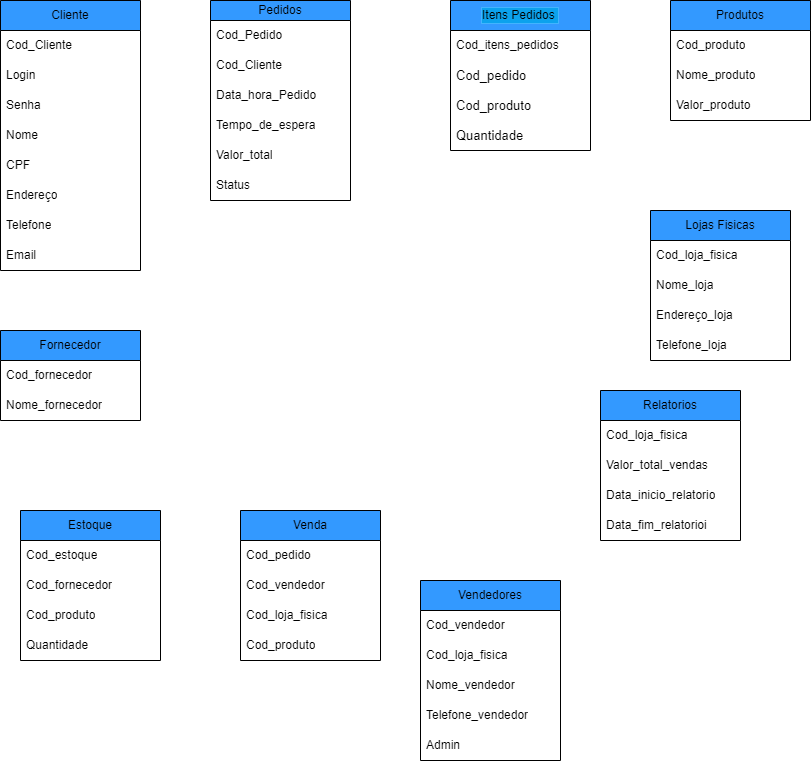

The diagram above was exported from draw.io. Its source (the exported page's mxGraphModel, read from the mxfile embedded in the PNG):
<mxGraphModel dx="1120" dy="2776" grid="1" gridSize="10" guides="1" tooltips="1" connect="1" arrows="1" fold="1" page="1" pageScale="1" pageWidth="827" pageHeight="1169" math="0" shadow="0">
  <root>
    <mxCell id="0" />
    <mxCell id="1" parent="0" />
    <mxCell id="L1kAVyt_kJ4tsiucqcaj-9" value="Cliente" style="swimlane;fontStyle=0;childLayout=stackLayout;horizontal=1;startSize=30;horizontalStack=0;resizeParent=1;resizeParentMax=0;resizeLast=0;collapsible=1;marginBottom=0;whiteSpace=wrap;html=1;fillColor=#3399FF;" parent="1" vertex="1">
      <mxGeometry y="-2160" width="140" height="270" as="geometry" />
    </mxCell>
    <mxCell id="L1kAVyt_kJ4tsiucqcaj-10" value="Cod_Cliente" style="text;strokeColor=none;fillColor=none;align=left;verticalAlign=middle;spacingLeft=4;spacingRight=4;overflow=hidden;points=[[0,0.5],[1,0.5]];portConstraint=eastwest;rotatable=0;whiteSpace=wrap;html=1;" parent="L1kAVyt_kJ4tsiucqcaj-9" vertex="1">
      <mxGeometry y="30" width="140" height="30" as="geometry" />
    </mxCell>
    <mxCell id="L1kAVyt_kJ4tsiucqcaj-11" value="Login&lt;br&gt;" style="text;strokeColor=none;fillColor=none;align=left;verticalAlign=middle;spacingLeft=4;spacingRight=4;overflow=hidden;points=[[0,0.5],[1,0.5]];portConstraint=eastwest;rotatable=0;whiteSpace=wrap;html=1;" parent="L1kAVyt_kJ4tsiucqcaj-9" vertex="1">
      <mxGeometry y="60" width="140" height="30" as="geometry" />
    </mxCell>
    <mxCell id="L1kAVyt_kJ4tsiucqcaj-12" value="Senha" style="text;strokeColor=none;fillColor=none;align=left;verticalAlign=middle;spacingLeft=4;spacingRight=4;overflow=hidden;points=[[0,0.5],[1,0.5]];portConstraint=eastwest;rotatable=0;whiteSpace=wrap;html=1;" parent="L1kAVyt_kJ4tsiucqcaj-9" vertex="1">
      <mxGeometry y="90" width="140" height="30" as="geometry" />
    </mxCell>
    <mxCell id="L1kAVyt_kJ4tsiucqcaj-13" value="Nome" style="text;strokeColor=none;fillColor=none;align=left;verticalAlign=middle;spacingLeft=4;spacingRight=4;overflow=hidden;points=[[0,0.5],[1,0.5]];portConstraint=eastwest;rotatable=0;whiteSpace=wrap;html=1;" parent="L1kAVyt_kJ4tsiucqcaj-9" vertex="1">
      <mxGeometry y="120" width="140" height="30" as="geometry" />
    </mxCell>
    <mxCell id="L1kAVyt_kJ4tsiucqcaj-14" value="CPF" style="text;strokeColor=none;fillColor=none;align=left;verticalAlign=middle;spacingLeft=4;spacingRight=4;overflow=hidden;points=[[0,0.5],[1,0.5]];portConstraint=eastwest;rotatable=0;whiteSpace=wrap;html=1;" parent="L1kAVyt_kJ4tsiucqcaj-9" vertex="1">
      <mxGeometry y="150" width="140" height="30" as="geometry" />
    </mxCell>
    <mxCell id="L1kAVyt_kJ4tsiucqcaj-15" value="Endereço" style="text;strokeColor=none;fillColor=none;align=left;verticalAlign=middle;spacingLeft=4;spacingRight=4;overflow=hidden;points=[[0,0.5],[1,0.5]];portConstraint=eastwest;rotatable=0;whiteSpace=wrap;html=1;" parent="L1kAVyt_kJ4tsiucqcaj-9" vertex="1">
      <mxGeometry y="180" width="140" height="30" as="geometry" />
    </mxCell>
    <mxCell id="L1kAVyt_kJ4tsiucqcaj-16" value="Telefone" style="text;strokeColor=none;fillColor=none;align=left;verticalAlign=middle;spacingLeft=4;spacingRight=4;overflow=hidden;points=[[0,0.5],[1,0.5]];portConstraint=eastwest;rotatable=0;whiteSpace=wrap;html=1;" parent="L1kAVyt_kJ4tsiucqcaj-9" vertex="1">
      <mxGeometry y="210" width="140" height="30" as="geometry" />
    </mxCell>
    <mxCell id="L1kAVyt_kJ4tsiucqcaj-17" value="Email" style="text;strokeColor=none;fillColor=none;align=left;verticalAlign=middle;spacingLeft=4;spacingRight=4;overflow=hidden;points=[[0,0.5],[1,0.5]];portConstraint=eastwest;rotatable=0;whiteSpace=wrap;html=1;" parent="L1kAVyt_kJ4tsiucqcaj-9" vertex="1">
      <mxGeometry y="240" width="140" height="30" as="geometry" />
    </mxCell>
    <mxCell id="L1kAVyt_kJ4tsiucqcaj-18" value="Pedidos" style="swimlane;fontStyle=0;childLayout=stackLayout;horizontal=1;startSize=20;horizontalStack=0;resizeParent=1;resizeParentMax=0;resizeLast=0;collapsible=1;marginBottom=0;whiteSpace=wrap;html=1;fillColor=#3399FF;" parent="1" vertex="1">
      <mxGeometry x="210" y="-2160" width="140" height="200" as="geometry" />
    </mxCell>
    <mxCell id="L1kAVyt_kJ4tsiucqcaj-19" value="Cod_Pedido&lt;br&gt;" style="text;strokeColor=none;fillColor=none;align=left;verticalAlign=middle;spacingLeft=4;spacingRight=4;overflow=hidden;points=[[0,0.5],[1,0.5]];portConstraint=eastwest;rotatable=0;whiteSpace=wrap;html=1;" parent="L1kAVyt_kJ4tsiucqcaj-18" vertex="1">
      <mxGeometry y="20" width="140" height="30" as="geometry" />
    </mxCell>
    <mxCell id="L1kAVyt_kJ4tsiucqcaj-20" value="Cod_Cliente" style="text;strokeColor=none;fillColor=none;align=left;verticalAlign=middle;spacingLeft=4;spacingRight=4;overflow=hidden;points=[[0,0.5],[1,0.5]];portConstraint=eastwest;rotatable=0;whiteSpace=wrap;html=1;" parent="L1kAVyt_kJ4tsiucqcaj-18" vertex="1">
      <mxGeometry y="50" width="140" height="30" as="geometry" />
    </mxCell>
    <mxCell id="L1kAVyt_kJ4tsiucqcaj-21" value="Data_hora_Pedido" style="text;strokeColor=none;fillColor=none;align=left;verticalAlign=middle;spacingLeft=4;spacingRight=4;overflow=hidden;points=[[0,0.5],[1,0.5]];portConstraint=eastwest;rotatable=0;whiteSpace=wrap;html=1;" parent="L1kAVyt_kJ4tsiucqcaj-18" vertex="1">
      <mxGeometry y="80" width="140" height="30" as="geometry" />
    </mxCell>
    <mxCell id="L1kAVyt_kJ4tsiucqcaj-23" value="Tempo_de_espera" style="text;strokeColor=none;fillColor=none;align=left;verticalAlign=middle;spacingLeft=4;spacingRight=4;overflow=hidden;points=[[0,0.5],[1,0.5]];portConstraint=eastwest;rotatable=0;whiteSpace=wrap;html=1;" parent="L1kAVyt_kJ4tsiucqcaj-18" vertex="1">
      <mxGeometry y="110" width="140" height="30" as="geometry" />
    </mxCell>
    <mxCell id="L1kAVyt_kJ4tsiucqcaj-24" value="Valor_total" style="text;strokeColor=none;fillColor=none;align=left;verticalAlign=middle;spacingLeft=4;spacingRight=4;overflow=hidden;points=[[0,0.5],[1,0.5]];portConstraint=eastwest;rotatable=0;whiteSpace=wrap;html=1;" parent="L1kAVyt_kJ4tsiucqcaj-18" vertex="1">
      <mxGeometry y="140" width="140" height="30" as="geometry" />
    </mxCell>
    <mxCell id="L1kAVyt_kJ4tsiucqcaj-25" value="Status" style="text;strokeColor=none;fillColor=none;align=left;verticalAlign=middle;spacingLeft=4;spacingRight=4;overflow=hidden;points=[[0,0.5],[1,0.5]];portConstraint=eastwest;rotatable=0;whiteSpace=wrap;html=1;" parent="L1kAVyt_kJ4tsiucqcaj-18" vertex="1">
      <mxGeometry y="170" width="140" height="30" as="geometry" />
    </mxCell>
    <mxCell id="Zh5eIrv_tGEKS235knHK-2" value="Itens Pedidos&amp;nbsp;" style="swimlane;fontStyle=0;childLayout=stackLayout;horizontal=1;startSize=30;horizontalStack=0;resizeParent=1;resizeParentMax=0;resizeLast=0;collapsible=1;marginBottom=0;whiteSpace=wrap;html=1;fontSize=12;labelBackgroundColor=#0ca2ed;labelBorderColor=#42B4FF;fillColor=#3399FF;" parent="1" vertex="1">
      <mxGeometry x="450" y="-2160" width="140" height="150" as="geometry" />
    </mxCell>
    <mxCell id="Zh5eIrv_tGEKS235knHK-3" value="Cod_itens_pedidos" style="text;strokeColor=none;fillColor=none;align=left;verticalAlign=middle;spacingLeft=4;spacingRight=4;overflow=hidden;points=[[0,0.5],[1,0.5]];portConstraint=eastwest;rotatable=0;whiteSpace=wrap;html=1;fontSize=12;" parent="Zh5eIrv_tGEKS235knHK-2" vertex="1">
      <mxGeometry y="30" width="140" height="30" as="geometry" />
    </mxCell>
    <mxCell id="Zh5eIrv_tGEKS235knHK-4" value="Cod_pedido" style="text;strokeColor=none;fillColor=none;align=left;verticalAlign=middle;spacingLeft=4;spacingRight=4;overflow=hidden;points=[[0,0.5],[1,0.5]];portConstraint=eastwest;rotatable=0;whiteSpace=wrap;html=1;fontSize=13;" parent="Zh5eIrv_tGEKS235knHK-2" vertex="1">
      <mxGeometry y="60" width="140" height="30" as="geometry" />
    </mxCell>
    <mxCell id="Zh5eIrv_tGEKS235knHK-5" value="Cod_produto" style="text;strokeColor=none;fillColor=none;align=left;verticalAlign=middle;spacingLeft=4;spacingRight=4;overflow=hidden;points=[[0,0.5],[1,0.5]];portConstraint=eastwest;rotatable=0;whiteSpace=wrap;html=1;fontSize=13;" parent="Zh5eIrv_tGEKS235knHK-2" vertex="1">
      <mxGeometry y="90" width="140" height="30" as="geometry" />
    </mxCell>
    <mxCell id="Zh5eIrv_tGEKS235knHK-6" value="Quantidade" style="text;strokeColor=none;fillColor=none;align=left;verticalAlign=middle;spacingLeft=4;spacingRight=4;overflow=hidden;points=[[0,0.5],[1,0.5]];portConstraint=eastwest;rotatable=0;whiteSpace=wrap;html=1;fontSize=13;" parent="Zh5eIrv_tGEKS235knHK-2" vertex="1">
      <mxGeometry y="120" width="140" height="30" as="geometry" />
    </mxCell>
    <mxCell id="Zh5eIrv_tGEKS235knHK-7" value="Produtos" style="swimlane;fontStyle=0;childLayout=stackLayout;horizontal=1;startSize=30;horizontalStack=0;resizeParent=1;resizeParentMax=0;resizeLast=0;collapsible=1;marginBottom=0;whiteSpace=wrap;html=1;fillColor=#3399FF;" parent="1" vertex="1">
      <mxGeometry x="670" y="-2160" width="140" height="120" as="geometry" />
    </mxCell>
    <mxCell id="Zh5eIrv_tGEKS235knHK-8" value="Cod_produto" style="text;strokeColor=none;fillColor=none;align=left;verticalAlign=middle;spacingLeft=4;spacingRight=4;overflow=hidden;points=[[0,0.5],[1,0.5]];portConstraint=eastwest;rotatable=0;whiteSpace=wrap;html=1;" parent="Zh5eIrv_tGEKS235knHK-7" vertex="1">
      <mxGeometry y="30" width="140" height="30" as="geometry" />
    </mxCell>
    <mxCell id="Zh5eIrv_tGEKS235knHK-9" value="Nome_produto" style="text;strokeColor=none;fillColor=none;align=left;verticalAlign=middle;spacingLeft=4;spacingRight=4;overflow=hidden;points=[[0,0.5],[1,0.5]];portConstraint=eastwest;rotatable=0;whiteSpace=wrap;html=1;" parent="Zh5eIrv_tGEKS235knHK-7" vertex="1">
      <mxGeometry y="60" width="140" height="30" as="geometry" />
    </mxCell>
    <mxCell id="Zh5eIrv_tGEKS235knHK-10" value="Valor_produto" style="text;strokeColor=none;fillColor=none;align=left;verticalAlign=middle;spacingLeft=4;spacingRight=4;overflow=hidden;points=[[0,0.5],[1,0.5]];portConstraint=eastwest;rotatable=0;whiteSpace=wrap;html=1;" parent="Zh5eIrv_tGEKS235knHK-7" vertex="1">
      <mxGeometry y="90" width="140" height="30" as="geometry" />
    </mxCell>
    <mxCell id="Zh5eIrv_tGEKS235knHK-11" value="Fornecedor" style="swimlane;fontStyle=0;childLayout=stackLayout;horizontal=1;startSize=30;horizontalStack=0;resizeParent=1;resizeParentMax=0;resizeLast=0;collapsible=1;marginBottom=0;whiteSpace=wrap;html=1;fillColor=#3399FF;" parent="1" vertex="1">
      <mxGeometry y="-1830" width="140" height="90" as="geometry" />
    </mxCell>
    <mxCell id="Zh5eIrv_tGEKS235knHK-12" value="Cod_fornecedor" style="text;strokeColor=none;fillColor=none;align=left;verticalAlign=middle;spacingLeft=4;spacingRight=4;overflow=hidden;points=[[0,0.5],[1,0.5]];portConstraint=eastwest;rotatable=0;whiteSpace=wrap;html=1;" parent="Zh5eIrv_tGEKS235knHK-11" vertex="1">
      <mxGeometry y="30" width="140" height="30" as="geometry" />
    </mxCell>
    <mxCell id="Zh5eIrv_tGEKS235knHK-13" value="Nome_fornecedor" style="text;strokeColor=none;fillColor=none;align=left;verticalAlign=middle;spacingLeft=4;spacingRight=4;overflow=hidden;points=[[0,0.5],[1,0.5]];portConstraint=eastwest;rotatable=0;whiteSpace=wrap;html=1;" parent="Zh5eIrv_tGEKS235knHK-11" vertex="1">
      <mxGeometry y="60" width="140" height="30" as="geometry" />
    </mxCell>
    <mxCell id="Zh5eIrv_tGEKS235knHK-15" value="Estoque" style="swimlane;fontStyle=0;childLayout=stackLayout;horizontal=1;startSize=30;horizontalStack=0;resizeParent=1;resizeParentMax=0;resizeLast=0;collapsible=1;marginBottom=0;whiteSpace=wrap;html=1;fillColor=#3399FF;" parent="1" vertex="1">
      <mxGeometry x="20" y="-1650" width="140" height="150" as="geometry" />
    </mxCell>
    <mxCell id="Zh5eIrv_tGEKS235knHK-16" value="Cod_estoque" style="text;strokeColor=none;fillColor=none;align=left;verticalAlign=middle;spacingLeft=4;spacingRight=4;overflow=hidden;points=[[0,0.5],[1,0.5]];portConstraint=eastwest;rotatable=0;whiteSpace=wrap;html=1;" parent="Zh5eIrv_tGEKS235knHK-15" vertex="1">
      <mxGeometry y="30" width="140" height="30" as="geometry" />
    </mxCell>
    <mxCell id="Zh5eIrv_tGEKS235knHK-17" value="Cod_fornecedor" style="text;strokeColor=none;fillColor=none;align=left;verticalAlign=middle;spacingLeft=4;spacingRight=4;overflow=hidden;points=[[0,0.5],[1,0.5]];portConstraint=eastwest;rotatable=0;whiteSpace=wrap;html=1;" parent="Zh5eIrv_tGEKS235knHK-15" vertex="1">
      <mxGeometry y="60" width="140" height="30" as="geometry" />
    </mxCell>
    <mxCell id="Zh5eIrv_tGEKS235knHK-18" value="Cod_produto" style="text;strokeColor=none;fillColor=none;align=left;verticalAlign=middle;spacingLeft=4;spacingRight=4;overflow=hidden;points=[[0,0.5],[1,0.5]];portConstraint=eastwest;rotatable=0;whiteSpace=wrap;html=1;" parent="Zh5eIrv_tGEKS235knHK-15" vertex="1">
      <mxGeometry y="90" width="140" height="30" as="geometry" />
    </mxCell>
    <mxCell id="Zh5eIrv_tGEKS235knHK-19" value="Quantidade" style="text;strokeColor=none;fillColor=none;align=left;verticalAlign=middle;spacingLeft=4;spacingRight=4;overflow=hidden;points=[[0,0.5],[1,0.5]];portConstraint=eastwest;rotatable=0;whiteSpace=wrap;html=1;" parent="Zh5eIrv_tGEKS235knHK-15" vertex="1">
      <mxGeometry y="120" width="140" height="30" as="geometry" />
    </mxCell>
    <mxCell id="Zh5eIrv_tGEKS235knHK-20" value="Vendedores" style="swimlane;fontStyle=0;childLayout=stackLayout;horizontal=1;startSize=30;horizontalStack=0;resizeParent=1;resizeParentMax=0;resizeLast=0;collapsible=1;marginBottom=0;whiteSpace=wrap;html=1;fillColor=#3399FF;" parent="1" vertex="1">
      <mxGeometry x="420" y="-1580" width="140" height="180" as="geometry" />
    </mxCell>
    <mxCell id="Zh5eIrv_tGEKS235knHK-21" value="Cod_vendedor" style="text;strokeColor=none;fillColor=none;align=left;verticalAlign=middle;spacingLeft=4;spacingRight=4;overflow=hidden;points=[[0,0.5],[1,0.5]];portConstraint=eastwest;rotatable=0;whiteSpace=wrap;html=1;" parent="Zh5eIrv_tGEKS235knHK-20" vertex="1">
      <mxGeometry y="30" width="140" height="30" as="geometry" />
    </mxCell>
    <mxCell id="Zh5eIrv_tGEKS235knHK-22" value="Cod_loja_fisica" style="text;strokeColor=none;fillColor=none;align=left;verticalAlign=middle;spacingLeft=4;spacingRight=4;overflow=hidden;points=[[0,0.5],[1,0.5]];portConstraint=eastwest;rotatable=0;whiteSpace=wrap;html=1;" parent="Zh5eIrv_tGEKS235knHK-20" vertex="1">
      <mxGeometry y="60" width="140" height="30" as="geometry" />
    </mxCell>
    <mxCell id="Zh5eIrv_tGEKS235knHK-23" value="Nome_vendedor" style="text;strokeColor=none;fillColor=none;align=left;verticalAlign=middle;spacingLeft=4;spacingRight=4;overflow=hidden;points=[[0,0.5],[1,0.5]];portConstraint=eastwest;rotatable=0;whiteSpace=wrap;html=1;" parent="Zh5eIrv_tGEKS235knHK-20" vertex="1">
      <mxGeometry y="90" width="140" height="30" as="geometry" />
    </mxCell>
    <mxCell id="Zh5eIrv_tGEKS235knHK-26" value="Telefone_vendedor" style="text;strokeColor=none;fillColor=none;align=left;verticalAlign=middle;spacingLeft=4;spacingRight=4;overflow=hidden;points=[[0,0.5],[1,0.5]];portConstraint=eastwest;rotatable=0;whiteSpace=wrap;html=1;" parent="Zh5eIrv_tGEKS235knHK-20" vertex="1">
      <mxGeometry y="120" width="140" height="30" as="geometry" />
    </mxCell>
    <mxCell id="Zh5eIrv_tGEKS235knHK-25" value="Admin" style="text;strokeColor=none;fillColor=none;align=left;verticalAlign=middle;spacingLeft=4;spacingRight=4;overflow=hidden;points=[[0,0.5],[1,0.5]];portConstraint=eastwest;rotatable=0;whiteSpace=wrap;html=1;" parent="Zh5eIrv_tGEKS235knHK-20" vertex="1">
      <mxGeometry y="150" width="140" height="30" as="geometry" />
    </mxCell>
    <mxCell id="Zh5eIrv_tGEKS235knHK-27" value="Lojas Fisicas" style="swimlane;fontStyle=0;childLayout=stackLayout;horizontal=1;startSize=30;horizontalStack=0;resizeParent=1;resizeParentMax=0;resizeLast=0;collapsible=1;marginBottom=0;whiteSpace=wrap;html=1;fillColor=#3399FF;" parent="1" vertex="1">
      <mxGeometry x="650" y="-1950" width="140" height="150" as="geometry" />
    </mxCell>
    <mxCell id="Zh5eIrv_tGEKS235knHK-28" value="Cod_loja_fisica" style="text;strokeColor=none;fillColor=none;align=left;verticalAlign=middle;spacingLeft=4;spacingRight=4;overflow=hidden;points=[[0,0.5],[1,0.5]];portConstraint=eastwest;rotatable=0;whiteSpace=wrap;html=1;" parent="Zh5eIrv_tGEKS235knHK-27" vertex="1">
      <mxGeometry y="30" width="140" height="30" as="geometry" />
    </mxCell>
    <mxCell id="Zh5eIrv_tGEKS235knHK-29" value="Nome_loja" style="text;strokeColor=none;fillColor=none;align=left;verticalAlign=middle;spacingLeft=4;spacingRight=4;overflow=hidden;points=[[0,0.5],[1,0.5]];portConstraint=eastwest;rotatable=0;whiteSpace=wrap;html=1;" parent="Zh5eIrv_tGEKS235knHK-27" vertex="1">
      <mxGeometry y="60" width="140" height="30" as="geometry" />
    </mxCell>
    <mxCell id="Zh5eIrv_tGEKS235knHK-30" value="Endereço_loja" style="text;strokeColor=none;fillColor=none;align=left;verticalAlign=middle;spacingLeft=4;spacingRight=4;overflow=hidden;points=[[0,0.5],[1,0.5]];portConstraint=eastwest;rotatable=0;whiteSpace=wrap;html=1;" parent="Zh5eIrv_tGEKS235knHK-27" vertex="1">
      <mxGeometry y="90" width="140" height="30" as="geometry" />
    </mxCell>
    <mxCell id="Zh5eIrv_tGEKS235knHK-31" value="Telefone_loja" style="text;strokeColor=none;fillColor=none;align=left;verticalAlign=middle;spacingLeft=4;spacingRight=4;overflow=hidden;points=[[0,0.5],[1,0.5]];portConstraint=eastwest;rotatable=0;whiteSpace=wrap;html=1;" parent="Zh5eIrv_tGEKS235knHK-27" vertex="1">
      <mxGeometry y="120" width="140" height="30" as="geometry" />
    </mxCell>
    <mxCell id="Zh5eIrv_tGEKS235knHK-32" value="Relatorios" style="swimlane;fontStyle=0;childLayout=stackLayout;horizontal=1;startSize=30;horizontalStack=0;resizeParent=1;resizeParentMax=0;resizeLast=0;collapsible=1;marginBottom=0;whiteSpace=wrap;html=1;fillColor=#3399FF;" parent="1" vertex="1">
      <mxGeometry x="600" y="-1770" width="140" height="150" as="geometry" />
    </mxCell>
    <mxCell id="Zh5eIrv_tGEKS235knHK-33" value="Cod_loja_fisica" style="text;strokeColor=none;fillColor=none;align=left;verticalAlign=middle;spacingLeft=4;spacingRight=4;overflow=hidden;points=[[0,0.5],[1,0.5]];portConstraint=eastwest;rotatable=0;whiteSpace=wrap;html=1;" parent="Zh5eIrv_tGEKS235knHK-32" vertex="1">
      <mxGeometry y="30" width="140" height="30" as="geometry" />
    </mxCell>
    <mxCell id="Zh5eIrv_tGEKS235knHK-34" value="Valor_total_vendas" style="text;strokeColor=none;fillColor=none;align=left;verticalAlign=middle;spacingLeft=4;spacingRight=4;overflow=hidden;points=[[0,0.5],[1,0.5]];portConstraint=eastwest;rotatable=0;whiteSpace=wrap;html=1;" parent="Zh5eIrv_tGEKS235knHK-32" vertex="1">
      <mxGeometry y="60" width="140" height="30" as="geometry" />
    </mxCell>
    <mxCell id="Zh5eIrv_tGEKS235knHK-35" value="Data_inicio_relatorio" style="text;strokeColor=none;fillColor=none;align=left;verticalAlign=middle;spacingLeft=4;spacingRight=4;overflow=hidden;points=[[0,0.5],[1,0.5]];portConstraint=eastwest;rotatable=0;whiteSpace=wrap;html=1;" parent="Zh5eIrv_tGEKS235knHK-32" vertex="1">
      <mxGeometry y="90" width="140" height="30" as="geometry" />
    </mxCell>
    <mxCell id="Zh5eIrv_tGEKS235knHK-36" value="Data_fim_relatorioi" style="text;strokeColor=none;fillColor=none;align=left;verticalAlign=middle;spacingLeft=4;spacingRight=4;overflow=hidden;points=[[0,0.5],[1,0.5]];portConstraint=eastwest;rotatable=0;whiteSpace=wrap;html=1;" parent="Zh5eIrv_tGEKS235knHK-32" vertex="1">
      <mxGeometry y="120" width="140" height="30" as="geometry" />
    </mxCell>
    <mxCell id="Zh5eIrv_tGEKS235knHK-44" value="Venda" style="swimlane;fontStyle=0;childLayout=stackLayout;horizontal=1;startSize=30;horizontalStack=0;resizeParent=1;resizeParentMax=0;resizeLast=0;collapsible=1;marginBottom=0;whiteSpace=wrap;html=1;fillColor=#3399FF;" parent="1" vertex="1">
      <mxGeometry x="240" y="-1650" width="140" height="150" as="geometry" />
    </mxCell>
    <mxCell id="Zh5eIrv_tGEKS235knHK-45" value="Cod_pedido" style="text;strokeColor=none;fillColor=none;align=left;verticalAlign=middle;spacingLeft=4;spacingRight=4;overflow=hidden;points=[[0,0.5],[1,0.5]];portConstraint=eastwest;rotatable=0;whiteSpace=wrap;html=1;" parent="Zh5eIrv_tGEKS235knHK-44" vertex="1">
      <mxGeometry y="30" width="140" height="30" as="geometry" />
    </mxCell>
    <mxCell id="Zh5eIrv_tGEKS235knHK-46" value="Cod_vendedor" style="text;strokeColor=none;fillColor=none;align=left;verticalAlign=middle;spacingLeft=4;spacingRight=4;overflow=hidden;points=[[0,0.5],[1,0.5]];portConstraint=eastwest;rotatable=0;whiteSpace=wrap;html=1;" parent="Zh5eIrv_tGEKS235knHK-44" vertex="1">
      <mxGeometry y="60" width="140" height="30" as="geometry" />
    </mxCell>
    <mxCell id="Zh5eIrv_tGEKS235knHK-47" value="Cod_loja_fisica" style="text;strokeColor=none;fillColor=none;align=left;verticalAlign=middle;spacingLeft=4;spacingRight=4;overflow=hidden;points=[[0,0.5],[1,0.5]];portConstraint=eastwest;rotatable=0;whiteSpace=wrap;html=1;" parent="Zh5eIrv_tGEKS235knHK-44" vertex="1">
      <mxGeometry y="90" width="140" height="30" as="geometry" />
    </mxCell>
    <mxCell id="Zh5eIrv_tGEKS235knHK-48" value="Cod_produto" style="text;strokeColor=none;fillColor=none;align=left;verticalAlign=middle;spacingLeft=4;spacingRight=4;overflow=hidden;points=[[0,0.5],[1,0.5]];portConstraint=eastwest;rotatable=0;whiteSpace=wrap;html=1;" parent="Zh5eIrv_tGEKS235knHK-44" vertex="1">
      <mxGeometry y="120" width="140" height="30" as="geometry" />
    </mxCell>
  </root>
</mxGraphModel>